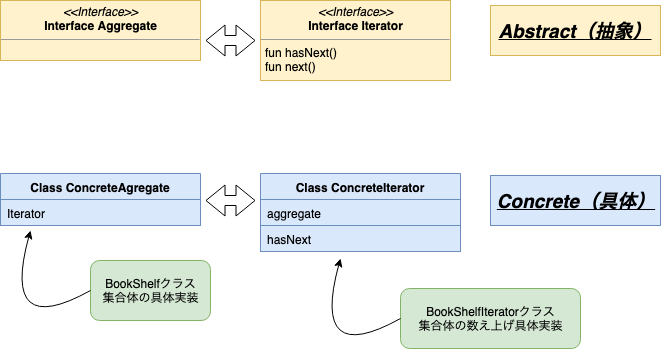

The diagram above was exported from draw.io. Its source (the exported page's mxGraphModel, read from the mxfile embedded in the PNG):
<mxGraphModel dx="968" dy="577" grid="1" gridSize="10" guides="1" tooltips="1" connect="1" arrows="1" fold="1" page="1" pageScale="1" pageWidth="1169" pageHeight="826" math="0" shadow="0">
  <root>
    <mxCell id="0" />
    <mxCell id="1" parent="0" />
    <mxCell id="iD2KCnmggPF_cAa3C4V7-1" value="&lt;p style=&quot;margin: 0px ; margin-top: 4px ; text-align: center&quot;&gt;&lt;i&gt;&amp;lt;&amp;lt;Interface&amp;gt;&amp;gt;&lt;/i&gt;&lt;br&gt;&lt;b&gt;Interface Aggregate&lt;/b&gt;&lt;/p&gt;&lt;hr size=&quot;1&quot;&gt;&lt;p style=&quot;margin: 0px ; margin-left: 4px&quot;&gt;&lt;br&gt;&lt;/p&gt;" style="verticalAlign=top;align=left;overflow=fill;fontSize=12;fontFamily=Helvetica;html=1;fillColor=#fff2cc;strokeColor=#d6b656;" vertex="1" parent="1">
      <mxGeometry x="80" y="100" width="200" height="60" as="geometry" />
    </mxCell>
    <mxCell id="iD2KCnmggPF_cAa3C4V7-2" value="&lt;p style=&quot;margin: 0px ; margin-top: 4px ; text-align: center&quot;&gt;&lt;i&gt;&amp;lt;&amp;lt;Interface&amp;gt;&amp;gt;&lt;/i&gt;&lt;br&gt;&lt;b&gt;Interface Iterator&lt;/b&gt;&lt;/p&gt;&lt;hr size=&quot;1&quot;&gt;&lt;p style=&quot;margin: 0px ; margin-left: 4px&quot;&gt;fun hasNext()&lt;/p&gt;&lt;p style=&quot;margin: 0px ; margin-left: 4px&quot;&gt;fun next()&lt;/p&gt;" style="verticalAlign=top;align=left;overflow=fill;fontSize=12;fontFamily=Helvetica;html=1;fillColor=#fff2cc;strokeColor=#d6b656;" vertex="1" parent="1">
      <mxGeometry x="340" y="100" width="190" height="80" as="geometry" />
    </mxCell>
    <mxCell id="iD2KCnmggPF_cAa3C4V7-3" value="Class ConcreteAgregate" style="swimlane;fontStyle=1;align=center;verticalAlign=top;childLayout=stackLayout;horizontal=1;startSize=26;horizontalStack=0;resizeParent=1;resizeParentMax=0;resizeLast=0;collapsible=1;marginBottom=0;fillColor=#dae8fc;strokeColor=#6c8ebf;" vertex="1" parent="1">
      <mxGeometry x="80" y="273" width="200" height="52" as="geometry" />
    </mxCell>
    <mxCell id="iD2KCnmggPF_cAa3C4V7-4" value="Iterator" style="text;strokeColor=#6c8ebf;fillColor=#dae8fc;align=left;verticalAlign=top;spacingLeft=4;spacingRight=4;overflow=hidden;rotatable=0;points=[[0,0.5],[1,0.5]];portConstraint=eastwest;" vertex="1" parent="iD2KCnmggPF_cAa3C4V7-3">
      <mxGeometry y="26" width="200" height="26" as="geometry" />
    </mxCell>
    <mxCell id="iD2KCnmggPF_cAa3C4V7-7" value="Class ConcreteIterator" style="swimlane;fontStyle=1;align=center;verticalAlign=top;childLayout=stackLayout;horizontal=1;startSize=26;horizontalStack=0;resizeParent=1;resizeParentMax=0;resizeLast=0;collapsible=1;marginBottom=0;fillColor=#dae8fc;strokeColor=#6c8ebf;" vertex="1" parent="1">
      <mxGeometry x="340" y="273" width="200" height="52" as="geometry" />
    </mxCell>
    <mxCell id="iD2KCnmggPF_cAa3C4V7-8" value="aggregate" style="text;strokeColor=#6c8ebf;fillColor=#dae8fc;align=left;verticalAlign=top;spacingLeft=4;spacingRight=4;overflow=hidden;rotatable=0;points=[[0,0.5],[1,0.5]];portConstraint=eastwest;" vertex="1" parent="iD2KCnmggPF_cAa3C4V7-7">
      <mxGeometry y="26" width="200" height="26" as="geometry" />
    </mxCell>
    <mxCell id="iD2KCnmggPF_cAa3C4V7-9" value="hasNext" style="text;strokeColor=#6c8ebf;fillColor=#dae8fc;align=left;verticalAlign=top;spacingLeft=4;spacingRight=4;overflow=hidden;rotatable=0;points=[[0,0.5],[1,0.5]];portConstraint=eastwest;" vertex="1" parent="1">
      <mxGeometry x="340" y="325" width="200" height="26" as="geometry" />
    </mxCell>
    <mxCell id="iD2KCnmggPF_cAa3C4V7-11" value="BookShelfクラス&lt;br&gt;集合体の具体実装" style="rounded=1;whiteSpace=wrap;html=1;strokeColor=#82b366;fillColor=#d5e8d4;" vertex="1" parent="1">
      <mxGeometry x="170" y="360" width="120" height="60" as="geometry" />
    </mxCell>
    <mxCell id="iD2KCnmggPF_cAa3C4V7-12" value="" style="curved=1;endArrow=classic;html=1;exitX=0;exitY=0.5;exitDx=0;exitDy=0;" edge="1" parent="1" source="iD2KCnmggPF_cAa3C4V7-11">
      <mxGeometry width="50" height="50" relative="1" as="geometry">
        <mxPoint x="80" y="490" as="sourcePoint" />
        <mxPoint x="110" y="330" as="targetPoint" />
        <Array as="points">
          <mxPoint x="80" y="440" />
        </Array>
      </mxGeometry>
    </mxCell>
    <mxCell id="iD2KCnmggPF_cAa3C4V7-13" value="BookShelfIteratorクラス&lt;br&gt;集合体の数え上げ具体実装" style="rounded=1;whiteSpace=wrap;html=1;strokeColor=#82b366;fillColor=#d5e8d4;" vertex="1" parent="1">
      <mxGeometry x="480" y="388" width="180" height="60" as="geometry" />
    </mxCell>
    <mxCell id="iD2KCnmggPF_cAa3C4V7-14" value="" style="curved=1;endArrow=classic;html=1;exitX=0;exitY=0.5;exitDx=0;exitDy=0;" edge="1" parent="1" source="iD2KCnmggPF_cAa3C4V7-13">
      <mxGeometry width="50" height="50" relative="1" as="geometry">
        <mxPoint x="390" y="518" as="sourcePoint" />
        <mxPoint x="420" y="358" as="targetPoint" />
        <Array as="points">
          <mxPoint x="390" y="468" />
        </Array>
      </mxGeometry>
    </mxCell>
    <mxCell id="iD2KCnmggPF_cAa3C4V7-15" value="Abstract（抽象）" style="text;html=1;strokeColor=#d6b656;fillColor=#fff2cc;align=center;verticalAlign=middle;whiteSpace=wrap;rounded=0;strokeWidth=1;fontSize=19;fontStyle=7" vertex="1" parent="1">
      <mxGeometry x="570" y="105" width="170" height="50" as="geometry" />
    </mxCell>
    <mxCell id="iD2KCnmggPF_cAa3C4V7-17" value="Concrete（具体）" style="text;html=1;strokeColor=#6c8ebf;fillColor=#dae8fc;align=center;verticalAlign=middle;whiteSpace=wrap;rounded=0;strokeWidth=1;fontSize=19;fontStyle=7" vertex="1" parent="1">
      <mxGeometry x="570" y="275" width="170" height="50" as="geometry" />
    </mxCell>
    <mxCell id="iD2KCnmggPF_cAa3C4V7-21" value="" style="shape=flexArrow;endArrow=classic;startArrow=classic;html=1;fontSize=19;" edge="1" parent="1">
      <mxGeometry width="50" height="50" relative="1" as="geometry">
        <mxPoint x="285" y="140" as="sourcePoint" />
        <mxPoint x="335" y="140" as="targetPoint" />
      </mxGeometry>
    </mxCell>
    <mxCell id="iD2KCnmggPF_cAa3C4V7-24" value="" style="shape=flexArrow;endArrow=classic;startArrow=classic;html=1;fontSize=19;" edge="1" parent="1">
      <mxGeometry width="50" height="50" relative="1" as="geometry">
        <mxPoint x="285" y="300" as="sourcePoint" />
        <mxPoint x="335" y="300" as="targetPoint" />
      </mxGeometry>
    </mxCell>
  </root>
</mxGraphModel>